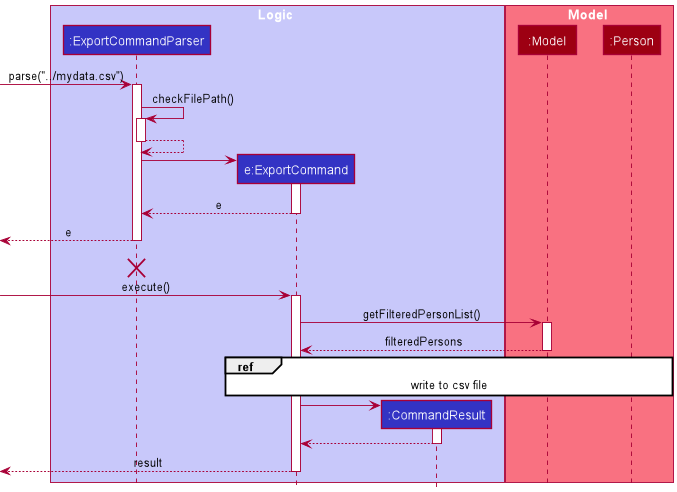

The diagram above was rendered by PlantUML. Its source (embedded in the PNG):
@startuml
!include style.puml

box Logic LOGIC_COLOR_T1
participant ":ExportCommandParser" as ExportCommandParser LOGIC_COLOR
participant "e:ExportCommand" as ExportCommand LOGIC_COLOR
participant ":CommandResult" as CommandResult LOGIC_COLOR
end box

box Model MODEL_COLOR_T1
participant ":Model" as Model MODEL_COLOR
participant ":Person" as Person MODEL_COLOR
end box

[-> ExportCommandParser : parse("../mydata.csv")
activate ExportCommandParser


ExportCommandParser -> ExportCommandParser : checkFilePath()
activate ExportCommandParser

ExportCommandParser --> ExportCommandParser
deactivate ExportCommandParser

create ExportCommand
ExportCommandParser -> ExportCommand
activate ExportCommand

ExportCommand --> ExportCommandParser : e
deactivate ExportCommand

[<-- ExportCommandParser : e
deactivate ExportCommandParser

[<-[hidden]- ExportCommandParser : e
destroy ExportCommandParser

[-> ExportCommand : execute()
activate ExportCommand

ExportCommand -> Model : getFilteredPersonList()
activate Model
Model --> ExportCommand : filteredPersons
deactivate Model

ref over ExportCommand, Person
write to csv file
end ref

create CommandResult
ExportCommand -> CommandResult
activate CommandResult

CommandResult --> ExportCommand
deactivate CommandResult

[<-- ExportCommand : result
deactivate ExportCommand
@enduml